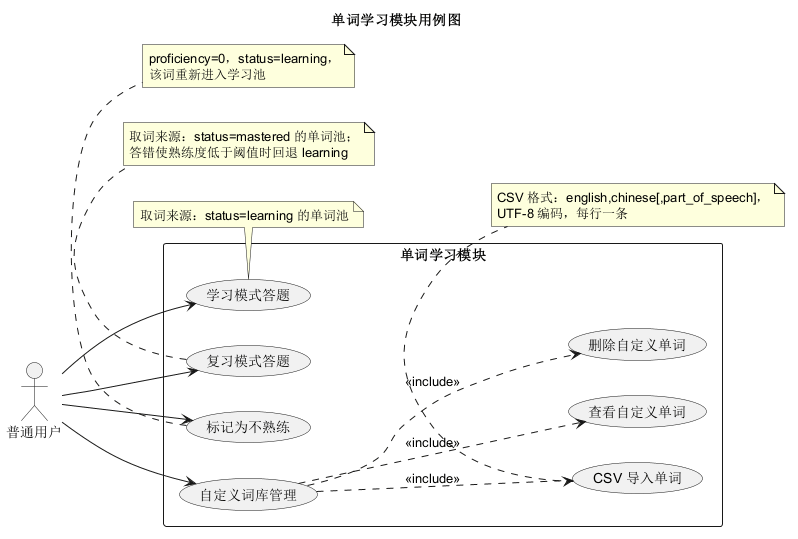

The diagram above was rendered by PlantUML. Its source (embedded in the PNG):
@startuml 单词学习模块用例图
title 单词学习模块用例图

left to right direction

actor 普通用户 as user

rectangle "单词学习模块" {
  usecase "学习模式答题" as UC1
  usecase "复习模式答题" as UC2
  usecase "标记为不熟练" as UC3
  usecase "自定义词库管理" as UC4
  usecase "查看自定义单词" as UC41
  usecase "CSV 导入单词" as UC42
  usecase "删除自定义单词" as UC43
}

user --> UC1
user --> UC2
user --> UC3
user --> UC4

UC4 ..> UC41 : <<include>>
UC4 ..> UC42 : <<include>>
UC4 ..> UC43 : <<include>>

note bottom of UC1
  取词来源：status=learning 的单词池
end note
note bottom of UC2
  取词来源：status=mastered 的单词池；
  答错使熟练度低于阈值时回退 learning
end note
note bottom of UC3
  proficiency=0，status=learning，
  该词重新进入学习池
end note
note bottom of UC42
  CSV 格式：english,chinese[,part_of_speech]，
  UTF-8 编码，每行一条
end note
@enduml